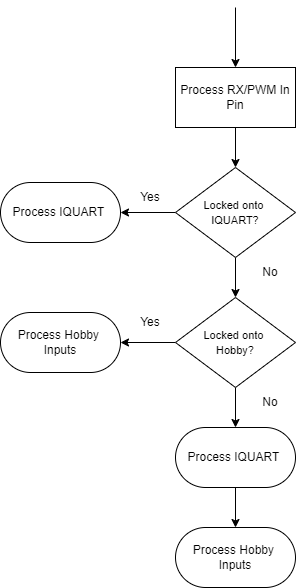

The diagram above was exported from draw.io. Its source (the exported page's mxGraphModel, read from the mxfile embedded in the PNG):
<mxGraphModel dx="1793" dy="923" grid="1" gridSize="10" guides="1" tooltips="1" connect="1" arrows="1" fold="1" page="1" pageScale="1" pageWidth="850" pageHeight="1100" math="0" shadow="0">
  <root>
    <mxCell id="0" />
    <mxCell id="1" parent="0" />
    <mxCell id="2" style="edgeStyle=orthogonalEdgeStyle;rounded=0;orthogonalLoop=1;jettySize=auto;html=1;exitX=0.5;exitY=1;exitDx=0;exitDy=0;entryX=0.5;entryY=0;entryDx=0;entryDy=0;" edge="1" source="3" target="7" parent="1">
      <mxGeometry relative="1" as="geometry" />
    </mxCell>
    <mxCell id="3" value="Process RX/PWM In Pin" style="rounded=0;whiteSpace=wrap;html=1;" vertex="1" parent="1">
      <mxGeometry x="365" y="130" width="120" height="60" as="geometry" />
    </mxCell>
    <mxCell id="4" value="" style="endArrow=classic;html=1;rounded=0;entryX=0.5;entryY=0;entryDx=0;entryDy=0;" edge="1" target="3" parent="1">
      <mxGeometry width="50" height="50" relative="1" as="geometry">
        <mxPoint x="425" y="70" as="sourcePoint" />
        <mxPoint x="420" y="20" as="targetPoint" />
      </mxGeometry>
    </mxCell>
    <mxCell id="5" style="edgeStyle=orthogonalEdgeStyle;rounded=0;orthogonalLoop=1;jettySize=auto;html=1;exitX=0.5;exitY=1;exitDx=0;exitDy=0;entryX=0.5;entryY=0;entryDx=0;entryDy=0;" edge="1" source="7" target="10" parent="1">
      <mxGeometry relative="1" as="geometry" />
    </mxCell>
    <mxCell id="6" style="edgeStyle=orthogonalEdgeStyle;rounded=0;orthogonalLoop=1;jettySize=auto;html=1;exitX=0;exitY=0.5;exitDx=0;exitDy=0;entryX=1;entryY=0.5;entryDx=0;entryDy=0;" edge="1" source="7" target="16" parent="1">
      <mxGeometry relative="1" as="geometry" />
    </mxCell>
    <mxCell id="7" value="&lt;font style=&quot;font-size: 11px;&quot;&gt;Locked onto&amp;nbsp;&lt;/font&gt;&lt;div&gt;&lt;font style=&quot;font-size: 11px;&quot;&gt;IQUART?&lt;/font&gt;&lt;/div&gt;" style="rhombus;whiteSpace=wrap;html=1;" vertex="1" parent="1">
      <mxGeometry x="365" y="230" width="120" height="90" as="geometry" />
    </mxCell>
    <mxCell id="8" style="edgeStyle=orthogonalEdgeStyle;rounded=0;orthogonalLoop=1;jettySize=auto;html=1;exitX=0.5;exitY=1;exitDx=0;exitDy=0;entryX=0.5;entryY=0;entryDx=0;entryDy=0;" edge="1" source="10" target="12" parent="1">
      <mxGeometry relative="1" as="geometry" />
    </mxCell>
    <mxCell id="9" style="edgeStyle=orthogonalEdgeStyle;rounded=0;orthogonalLoop=1;jettySize=auto;html=1;exitX=0;exitY=0.5;exitDx=0;exitDy=0;entryX=1;entryY=0.5;entryDx=0;entryDy=0;" edge="1" source="10" target="17" parent="1">
      <mxGeometry relative="1" as="geometry" />
    </mxCell>
    <mxCell id="10" value="&lt;font style=&quot;font-size: 11px;&quot;&gt;Locked onto&amp;nbsp;&lt;/font&gt;&lt;div&gt;&lt;font style=&quot;font-size: 11px;&quot;&gt;Hobby?&lt;/font&gt;&lt;/div&gt;" style="rhombus;whiteSpace=wrap;html=1;" vertex="1" parent="1">
      <mxGeometry x="365" y="360" width="120" height="90" as="geometry" />
    </mxCell>
    <mxCell id="11" style="edgeStyle=orthogonalEdgeStyle;rounded=0;orthogonalLoop=1;jettySize=auto;html=1;exitX=0.5;exitY=1;exitDx=0;exitDy=0;entryX=0.5;entryY=0;entryDx=0;entryDy=0;" edge="1" source="12" target="13" parent="1">
      <mxGeometry relative="1" as="geometry" />
    </mxCell>
    <mxCell id="12" value="Process IQUART&amp;nbsp;" style="rounded=1;whiteSpace=wrap;html=1;arcSize=50;" vertex="1" parent="1">
      <mxGeometry x="365" y="490" width="120" height="60" as="geometry" />
    </mxCell>
    <mxCell id="13" value="Process Hobby&amp;nbsp;&lt;div&gt;Inputs&lt;/div&gt;" style="rounded=1;whiteSpace=wrap;html=1;arcSize=50;" vertex="1" parent="1">
      <mxGeometry x="365" y="590" width="120" height="60" as="geometry" />
    </mxCell>
    <mxCell id="14" value="No" style="text;html=1;align=center;verticalAlign=middle;whiteSpace=wrap;rounded=0;" vertex="1" parent="1">
      <mxGeometry x="430" y="320" width="60" height="30" as="geometry" />
    </mxCell>
    <mxCell id="15" value="No" style="text;html=1;align=center;verticalAlign=middle;whiteSpace=wrap;rounded=0;" vertex="1" parent="1">
      <mxGeometry x="430" y="450" width="60" height="30" as="geometry" />
    </mxCell>
    <mxCell id="16" value="Process IQUART&amp;nbsp;" style="rounded=1;whiteSpace=wrap;html=1;arcSize=50;" vertex="1" parent="1">
      <mxGeometry x="190" y="245" width="120" height="60" as="geometry" />
    </mxCell>
    <mxCell id="17" value="Process Hobby&amp;nbsp;&lt;div&gt;Inputs&lt;/div&gt;" style="rounded=1;whiteSpace=wrap;html=1;arcSize=50;" vertex="1" parent="1">
      <mxGeometry x="190" y="375" width="120" height="60" as="geometry" />
    </mxCell>
    <mxCell id="18" value="Yes" style="text;html=1;align=center;verticalAlign=middle;whiteSpace=wrap;rounded=0;" vertex="1" parent="1">
      <mxGeometry x="310" y="245" width="60" height="30" as="geometry" />
    </mxCell>
    <mxCell id="19" value="Yes" style="text;html=1;align=center;verticalAlign=middle;whiteSpace=wrap;rounded=0;" vertex="1" parent="1">
      <mxGeometry x="310" y="370" width="60" height="30" as="geometry" />
    </mxCell>
  </root>
</mxGraphModel>